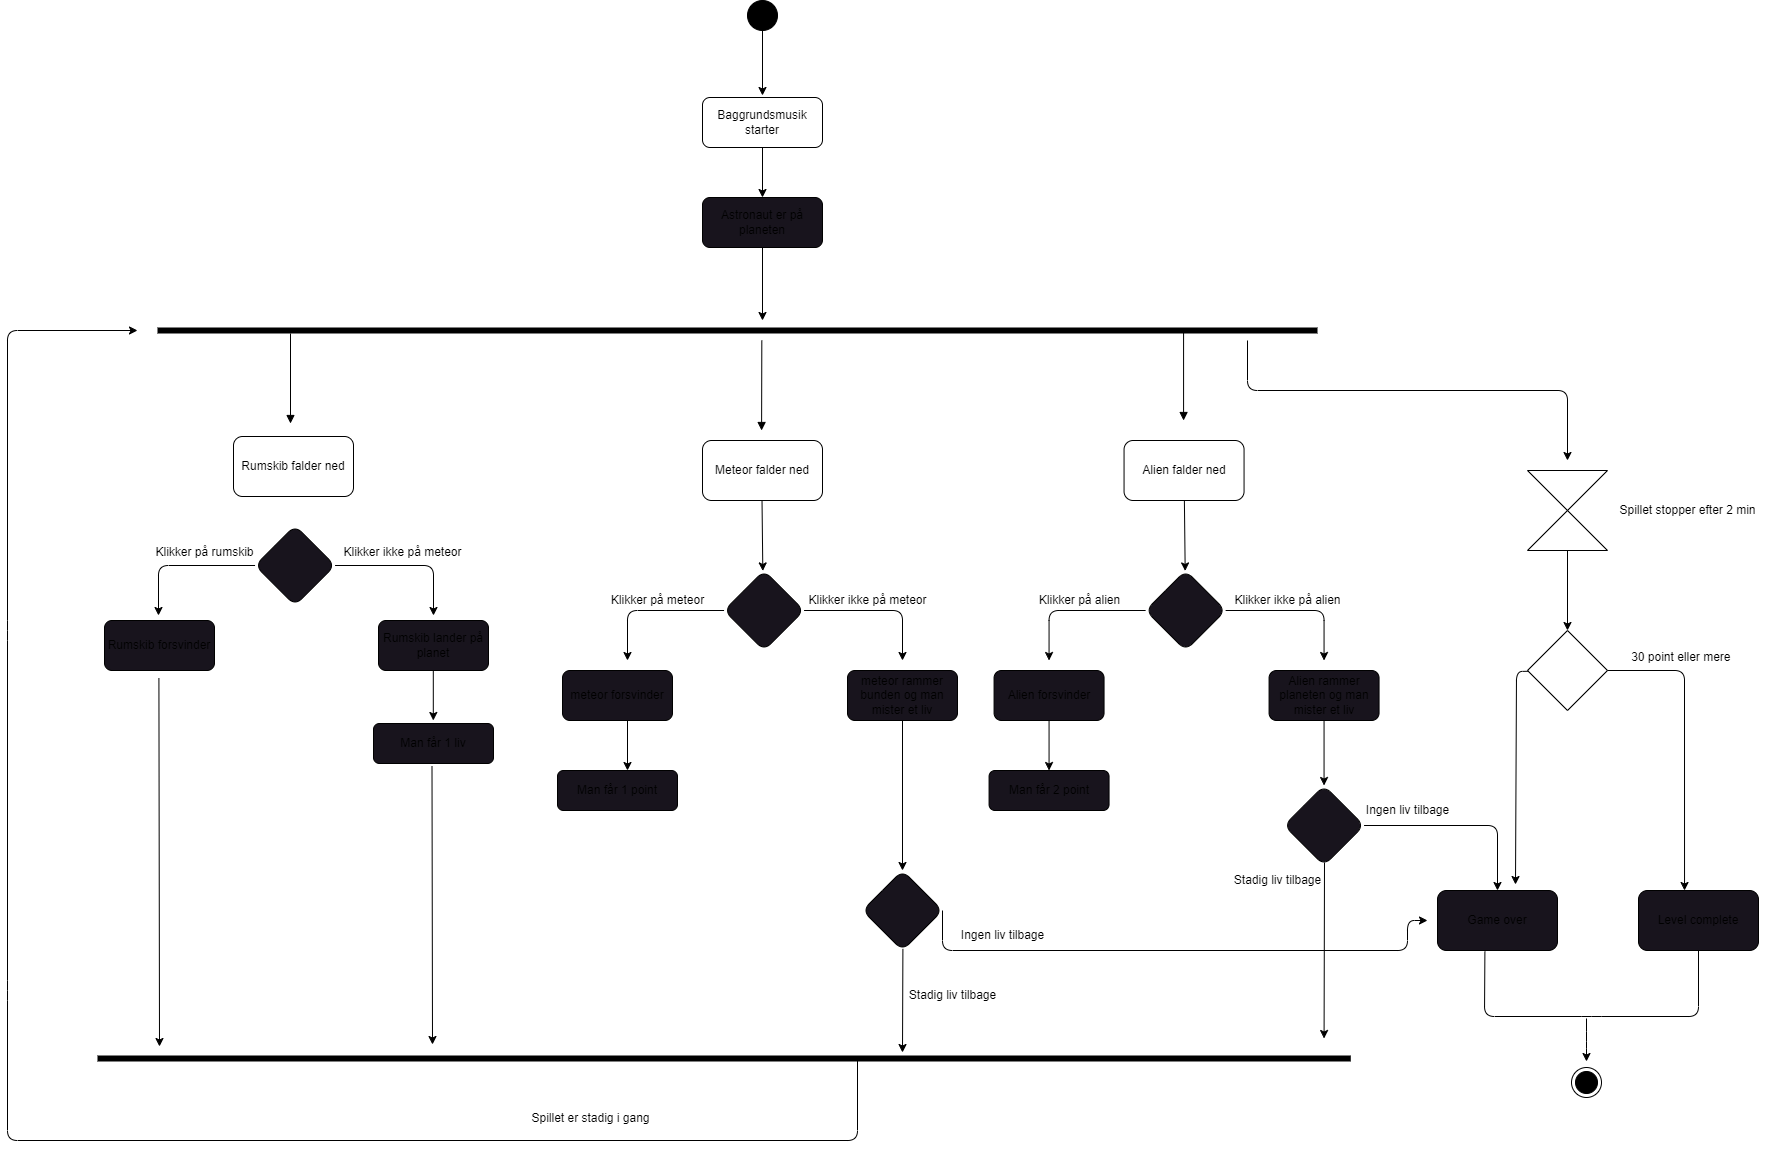

The diagram above was exported from draw.io. Its source (the exported page's mxGraphModel, read from the mxfile embedded in the PNG):
<mxGraphModel dx="2567" dy="1151" grid="0" gridSize="10" guides="1" tooltips="1" connect="1" arrows="1" fold="1" page="0" pageScale="1" pageWidth="1600" pageHeight="900" math="0" shadow="0">
  <root>
    <mxCell id="0" />
    <mxCell id="1" parent="0" />
    <mxCell id="4" value="" style="edgeStyle=none;html=1;" parent="1" source="2" edge="1">
      <mxGeometry relative="1" as="geometry">
        <mxPoint x="485" y="135" as="targetPoint" />
      </mxGeometry>
    </mxCell>
    <mxCell id="2" value="" style="ellipse;fillColor=strokeColor;" parent="1" vertex="1">
      <mxGeometry x="470" y="40" width="30" height="30" as="geometry" />
    </mxCell>
    <mxCell id="7" value="" style="edgeStyle=none;html=1;" parent="1" edge="1">
      <mxGeometry relative="1" as="geometry">
        <mxPoint x="485" y="187" as="sourcePoint" />
        <mxPoint x="485" y="237" as="targetPoint" />
      </mxGeometry>
    </mxCell>
    <mxCell id="5" value="Baggrundsmusik starter" style="rounded=1;whiteSpace=wrap;html=1;" parent="1" vertex="1">
      <mxGeometry x="425" y="137" width="120" height="50" as="geometry" />
    </mxCell>
    <mxCell id="6" value="Astronaut er på planeten" style="whiteSpace=wrap;html=1;fillColor=rgb(24, 20, 29);rounded=1;" parent="1" vertex="1">
      <mxGeometry x="425" y="237" width="120" height="50" as="geometry" />
    </mxCell>
    <mxCell id="10" value="" style="endArrow=none;startArrow=none;endFill=0;startFill=0;endSize=8;html=1;verticalAlign=bottom;labelBackgroundColor=none;strokeWidth=6;" parent="1" edge="1">
      <mxGeometry width="160" relative="1" as="geometry">
        <mxPoint x="-120" y="370" as="sourcePoint" />
        <mxPoint x="1040" y="370" as="targetPoint" />
      </mxGeometry>
    </mxCell>
    <mxCell id="12" value="" style="html=1;verticalAlign=bottom;labelBackgroundColor=none;endArrow=block;endFill=1;" parent="1" edge="1">
      <mxGeometry width="160" relative="1" as="geometry">
        <mxPoint x="13" y="373" as="sourcePoint" />
        <mxPoint x="13" y="463" as="targetPoint" />
      </mxGeometry>
    </mxCell>
    <mxCell id="13" value="" style="html=1;verticalAlign=bottom;labelBackgroundColor=none;endArrow=block;endFill=1;" parent="1" edge="1">
      <mxGeometry width="160" relative="1" as="geometry">
        <mxPoint x="906.08" y="370" as="sourcePoint" />
        <mxPoint x="906.08" y="460" as="targetPoint" />
      </mxGeometry>
    </mxCell>
    <mxCell id="14" value="" style="html=1;verticalAlign=bottom;labelBackgroundColor=none;endArrow=block;endFill=1;" parent="1" edge="1">
      <mxGeometry width="160" relative="1" as="geometry">
        <mxPoint x="484.32000000000005" y="380" as="sourcePoint" />
        <mxPoint x="484.09000000000003" y="470" as="targetPoint" />
      </mxGeometry>
    </mxCell>
    <mxCell id="16" value="" style="endArrow=classic;html=1;exitX=0.5;exitY=1;exitDx=0;exitDy=0;" parent="1" source="6" edge="1">
      <mxGeometry width="50" height="50" relative="1" as="geometry">
        <mxPoint x="370" y="270" as="sourcePoint" />
        <mxPoint x="485" y="360" as="targetPoint" />
      </mxGeometry>
    </mxCell>
    <mxCell id="17" value="Meteor falder ned" style="rounded=1;whiteSpace=wrap;html=1;" parent="1" vertex="1">
      <mxGeometry x="425" y="480" width="120" height="60" as="geometry" />
    </mxCell>
    <mxCell id="18" value="Rumskib falder ned" style="rounded=1;whiteSpace=wrap;html=1;" parent="1" vertex="1">
      <mxGeometry x="-44" y="476" width="120" height="60" as="geometry" />
    </mxCell>
    <mxCell id="104" value="" style="edgeStyle=none;html=1;" parent="1" source="22" target="103" edge="1">
      <mxGeometry relative="1" as="geometry" />
    </mxCell>
    <mxCell id="22" value="" style="shape=collate;whiteSpace=wrap;html=1;fillStyle=auto;fillColor=none;gradientColor=none;" parent="1" vertex="1">
      <mxGeometry x="1250" y="510" width="80" height="80" as="geometry" />
    </mxCell>
    <mxCell id="24" value="" style="endArrow=classic;html=1;" parent="1" edge="1">
      <mxGeometry width="50" height="50" relative="1" as="geometry">
        <mxPoint x="970" y="380" as="sourcePoint" />
        <mxPoint x="1290" y="500" as="targetPoint" />
        <Array as="points">
          <mxPoint x="970" y="430" />
          <mxPoint x="1290" y="430" />
        </Array>
      </mxGeometry>
    </mxCell>
    <mxCell id="25" value="Spillet stopper efter 2 min" style="text;html=1;align=center;verticalAlign=middle;resizable=0;points=[];autosize=1;strokeColor=none;fillColor=none;" parent="1" vertex="1">
      <mxGeometry x="1330" y="535" width="160" height="30" as="geometry" />
    </mxCell>
    <mxCell id="38" value="" style="edgeStyle=none;html=1;" parent="1" source="39" target="41" edge="1">
      <mxGeometry relative="1" as="geometry" />
    </mxCell>
    <mxCell id="39" value="Alien falder ned" style="rounded=1;whiteSpace=wrap;html=1;" parent="1" vertex="1">
      <mxGeometry x="846.56" y="480" width="120" height="60" as="geometry" />
    </mxCell>
    <mxCell id="40" value="" style="edgeStyle=none;html=1;" parent="1" source="41" edge="1">
      <mxGeometry relative="1" as="geometry">
        <Array as="points">
          <mxPoint x="1046.56" y="650" />
        </Array>
        <mxPoint x="1046.56" y="700" as="targetPoint" />
      </mxGeometry>
    </mxCell>
    <mxCell id="41" value="" style="rhombus;whiteSpace=wrap;html=1;fillColor=rgb(24, 20, 29);rounded=1;" parent="1" vertex="1">
      <mxGeometry x="868.1199999999999" y="610" width="80" height="80" as="geometry" />
    </mxCell>
    <mxCell id="53" value="" style="edgeStyle=none;html=1;" parent="1" source="44" target="52" edge="1">
      <mxGeometry relative="1" as="geometry" />
    </mxCell>
    <mxCell id="44" value="Alien rammer planeten og man mister et liv" style="whiteSpace=wrap;html=1;fillColor=rgb(24, 20, 29);rounded=1;" parent="1" vertex="1">
      <mxGeometry x="991.56" y="710" width="110" height="50" as="geometry" />
    </mxCell>
    <mxCell id="45" value="" style="edgeStyle=none;html=1;exitX=0;exitY=0.5;exitDx=0;exitDy=0;" parent="1" source="41" edge="1">
      <mxGeometry relative="1" as="geometry">
        <mxPoint x="681.56" y="650" as="sourcePoint" />
        <mxPoint x="771.56" y="700" as="targetPoint" />
        <Array as="points">
          <mxPoint x="771.56" y="650" />
        </Array>
      </mxGeometry>
    </mxCell>
    <mxCell id="46" value="Klikker ikke på alien" style="text;html=1;align=center;verticalAlign=middle;resizable=0;points=[];autosize=1;strokeColor=none;fillColor=none;" parent="1" vertex="1">
      <mxGeometry x="944.9999999999999" y="625" width="130" height="30" as="geometry" />
    </mxCell>
    <mxCell id="47" value="Klikker på alien" style="text;html=1;align=center;verticalAlign=middle;resizable=0;points=[];autosize=1;strokeColor=none;fillColor=none;" parent="1" vertex="1">
      <mxGeometry x="751.56" y="625" width="100" height="30" as="geometry" />
    </mxCell>
    <mxCell id="49" value="" style="edgeStyle=none;html=1;" parent="1" source="50" target="51" edge="1">
      <mxGeometry relative="1" as="geometry" />
    </mxCell>
    <mxCell id="50" value="Alien forsvinder" style="whiteSpace=wrap;html=1;fillColor=rgb(24, 20, 29);rounded=1;" parent="1" vertex="1">
      <mxGeometry x="716.56" y="710" width="110" height="50" as="geometry" />
    </mxCell>
    <mxCell id="51" value="Man får 2 point" style="whiteSpace=wrap;html=1;fillColor=rgb(24, 20, 29);rounded=1;" parent="1" vertex="1">
      <mxGeometry x="711.56" y="810" width="120" height="40" as="geometry" />
    </mxCell>
    <mxCell id="55" value="" style="edgeStyle=none;html=1;" parent="1" source="52" target="54" edge="1">
      <mxGeometry relative="1" as="geometry">
        <Array as="points">
          <mxPoint x="1220" y="865" />
        </Array>
      </mxGeometry>
    </mxCell>
    <mxCell id="52" value="" style="rhombus;whiteSpace=wrap;html=1;fillColor=rgb(24, 20, 29);rounded=1;" parent="1" vertex="1">
      <mxGeometry x="1006.56" y="825" width="80" height="80" as="geometry" />
    </mxCell>
    <mxCell id="54" value="Game over" style="whiteSpace=wrap;html=1;fillColor=rgb(24, 20, 29);rounded=1;" parent="1" vertex="1">
      <mxGeometry x="1160" y="930" width="120" height="60" as="geometry" />
    </mxCell>
    <mxCell id="56" value="Ingen liv tilbage" style="text;html=1;align=center;verticalAlign=middle;resizable=0;points=[];autosize=1;strokeColor=none;fillColor=none;" parent="1" vertex="1">
      <mxGeometry x="1075" y="835" width="110" height="30" as="geometry" />
    </mxCell>
    <mxCell id="68" value="" style="edgeStyle=none;html=1;" parent="1" source="69" edge="1">
      <mxGeometry relative="1" as="geometry">
        <Array as="points">
          <mxPoint x="625" y="650" />
        </Array>
        <mxPoint x="625" y="700" as="targetPoint" />
      </mxGeometry>
    </mxCell>
    <mxCell id="69" value="" style="rhombus;whiteSpace=wrap;html=1;fillColor=rgb(24, 20, 29);rounded=1;" parent="1" vertex="1">
      <mxGeometry x="446.5599999999999" y="610" width="80" height="80" as="geometry" />
    </mxCell>
    <mxCell id="70" value="" style="edgeStyle=none;html=1;" parent="1" source="71" target="78" edge="1">
      <mxGeometry relative="1" as="geometry" />
    </mxCell>
    <mxCell id="71" value="meteor rammer bunden og man mister et liv" style="whiteSpace=wrap;html=1;fillColor=rgb(24, 20, 29);rounded=1;" parent="1" vertex="1">
      <mxGeometry x="570" y="710" width="110" height="50" as="geometry" />
    </mxCell>
    <mxCell id="72" value="" style="edgeStyle=none;html=1;exitX=0;exitY=0.5;exitDx=0;exitDy=0;" parent="1" source="69" edge="1">
      <mxGeometry relative="1" as="geometry">
        <mxPoint x="259.99999999999994" y="650" as="sourcePoint" />
        <mxPoint x="349.99999999999994" y="700" as="targetPoint" />
        <Array as="points">
          <mxPoint x="349.99999999999994" y="650" />
        </Array>
      </mxGeometry>
    </mxCell>
    <mxCell id="73" value="Klikker ikke på meteor" style="text;html=1;align=center;verticalAlign=middle;resizable=0;points=[];autosize=1;strokeColor=none;fillColor=none;" parent="1" vertex="1">
      <mxGeometry x="520" y="625" width="140" height="30" as="geometry" />
    </mxCell>
    <mxCell id="74" value="Klikker på meteor" style="text;html=1;align=center;verticalAlign=middle;resizable=0;points=[];autosize=1;strokeColor=none;fillColor=none;" parent="1" vertex="1">
      <mxGeometry x="319.99999999999994" y="625" width="120" height="30" as="geometry" />
    </mxCell>
    <mxCell id="75" value="" style="edgeStyle=none;html=1;" parent="1" edge="1">
      <mxGeometry relative="1" as="geometry">
        <mxPoint x="350" y="760" as="sourcePoint" />
        <mxPoint x="350" y="810" as="targetPoint" />
      </mxGeometry>
    </mxCell>
    <mxCell id="76" value="meteor forsvinder" style="whiteSpace=wrap;html=1;fillColor=rgb(24, 20, 29);rounded=1;" parent="1" vertex="1">
      <mxGeometry x="284.99999999999994" y="710" width="110" height="50" as="geometry" />
    </mxCell>
    <mxCell id="77" value="Man får 1 point" style="whiteSpace=wrap;html=1;fillColor=rgb(24, 20, 29);rounded=1;" parent="1" vertex="1">
      <mxGeometry x="279.99999999999994" y="810" width="120" height="40" as="geometry" />
    </mxCell>
    <mxCell id="78" value="" style="rhombus;whiteSpace=wrap;html=1;fillColor=rgb(24, 20, 29);rounded=1;" parent="1" vertex="1">
      <mxGeometry x="585" y="910" width="80" height="80" as="geometry" />
    </mxCell>
    <mxCell id="79" value="" style="edgeStyle=none;html=1;" parent="1" edge="1">
      <mxGeometry relative="1" as="geometry">
        <mxPoint x="484.5242857142856" y="540" as="sourcePoint" />
        <mxPoint x="485.30919751342174" y="610.4408024865781" as="targetPoint" />
      </mxGeometry>
    </mxCell>
    <mxCell id="81" value="" style="endArrow=classic;html=1;exitX=1;exitY=0.5;exitDx=0;exitDy=0;" parent="1" source="78" edge="1">
      <mxGeometry width="50" height="50" relative="1" as="geometry">
        <mxPoint x="830" y="740" as="sourcePoint" />
        <mxPoint x="1150" y="960" as="targetPoint" />
        <Array as="points">
          <mxPoint x="665" y="990" />
          <mxPoint x="1130" y="990" />
          <mxPoint x="1130" y="960" />
        </Array>
      </mxGeometry>
    </mxCell>
    <mxCell id="82" value="Ingen liv tilbage" style="text;html=1;align=center;verticalAlign=middle;resizable=0;points=[];autosize=1;strokeColor=none;fillColor=none;" parent="1" vertex="1">
      <mxGeometry x="670" y="960" width="110" height="30" as="geometry" />
    </mxCell>
    <mxCell id="83" value="" style="endArrow=classic;html=1;" parent="1" edge="1">
      <mxGeometry width="50" height="50" relative="1" as="geometry">
        <mxPoint x="1047" y="902" as="sourcePoint" />
        <mxPoint x="1046.57" y="1078" as="targetPoint" />
      </mxGeometry>
    </mxCell>
    <mxCell id="84" value="Stadig liv tilbage" style="text;html=1;align=center;verticalAlign=middle;resizable=0;points=[];autosize=1;strokeColor=none;fillColor=none;" parent="1" vertex="1">
      <mxGeometry x="945" y="905" width="110" height="30" as="geometry" />
    </mxCell>
    <mxCell id="85" value="" style="endArrow=classic;html=1;exitX=0.505;exitY=0.98;exitDx=0;exitDy=0;exitPerimeter=0;" parent="1" source="78" edge="1">
      <mxGeometry width="50" height="50" relative="1" as="geometry">
        <mxPoint x="625" y="1060" as="sourcePoint" />
        <mxPoint x="625" y="1092" as="targetPoint" />
      </mxGeometry>
    </mxCell>
    <mxCell id="86" value="Stadig liv tilbage" style="text;html=1;align=center;verticalAlign=middle;resizable=0;points=[];autosize=1;strokeColor=none;fillColor=none;" parent="1" vertex="1">
      <mxGeometry x="620" y="1020" width="110" height="30" as="geometry" />
    </mxCell>
    <mxCell id="88" value="" style="endArrow=none;startArrow=none;endFill=0;startFill=0;endSize=8;html=1;verticalAlign=bottom;labelBackgroundColor=none;strokeWidth=6;" parent="1" edge="1">
      <mxGeometry width="160" relative="1" as="geometry">
        <mxPoint x="-180" y="1098" as="sourcePoint" />
        <mxPoint x="1073.28" y="1098" as="targetPoint" />
      </mxGeometry>
    </mxCell>
    <mxCell id="89" value="" style="endArrow=classic;html=1;" parent="1" edge="1">
      <mxGeometry width="50" height="50" relative="1" as="geometry">
        <mxPoint x="580" y="1100" as="sourcePoint" />
        <mxPoint x="-140" y="370" as="targetPoint" />
        <Array as="points">
          <mxPoint x="580" y="1180" />
          <mxPoint x="-270" y="1180" />
          <mxPoint x="-270" y="1030" />
          <mxPoint x="-270" y="670" />
          <mxPoint x="-270" y="370" />
        </Array>
      </mxGeometry>
    </mxCell>
    <mxCell id="90" value="Spillet er stadig i gang" style="text;html=1;align=center;verticalAlign=middle;resizable=0;points=[];autosize=1;strokeColor=none;fillColor=none;" parent="1" vertex="1">
      <mxGeometry x="243" y="1143" width="140" height="30" as="geometry" />
    </mxCell>
    <mxCell id="91" value="" style="edgeStyle=none;html=1;" parent="1" source="92" edge="1">
      <mxGeometry relative="1" as="geometry">
        <Array as="points">
          <mxPoint x="156" y="605" />
        </Array>
        <mxPoint x="156.00000000000023" y="655" as="targetPoint" />
      </mxGeometry>
    </mxCell>
    <mxCell id="92" value="" style="rhombus;whiteSpace=wrap;html=1;fillColor=rgb(24, 20, 29);rounded=1;" parent="1" vertex="1">
      <mxGeometry x="-22.44000000000011" y="565" width="80" height="80" as="geometry" />
    </mxCell>
    <mxCell id="93" value="" style="edgeStyle=none;html=1;exitX=0;exitY=0.5;exitDx=0;exitDy=0;" parent="1" source="92" edge="1">
      <mxGeometry relative="1" as="geometry">
        <mxPoint x="-209.00000000000006" y="605" as="sourcePoint" />
        <mxPoint x="-119" y="655" as="targetPoint" />
        <Array as="points">
          <mxPoint x="-119.00000000000006" y="605" />
        </Array>
      </mxGeometry>
    </mxCell>
    <mxCell id="94" value="Klikker ikke på meteor" style="text;html=1;align=center;verticalAlign=middle;resizable=0;points=[];autosize=1;strokeColor=none;fillColor=none;" parent="1" vertex="1">
      <mxGeometry x="55" y="577" width="140" height="30" as="geometry" />
    </mxCell>
    <mxCell id="95" value="Klikker på rumskib" style="text;html=1;align=center;verticalAlign=middle;resizable=0;points=[];autosize=1;strokeColor=none;fillColor=none;" parent="1" vertex="1">
      <mxGeometry x="-131.00000000000006" y="579" width="116" height="26" as="geometry" />
    </mxCell>
    <mxCell id="97" value="Rumskib forsvinder" style="whiteSpace=wrap;html=1;fillColor=rgb(24, 20, 29);rounded=1;" parent="1" vertex="1">
      <mxGeometry x="-173.00000000000006" y="660" width="110" height="50" as="geometry" />
    </mxCell>
    <mxCell id="98" value="Rumskib lander på planet" style="whiteSpace=wrap;html=1;fillColor=rgb(24, 20, 29);rounded=1;" parent="1" vertex="1">
      <mxGeometry x="100.99999999999994" y="660" width="110" height="50" as="geometry" />
    </mxCell>
    <mxCell id="99" value="Man får 1 liv" style="whiteSpace=wrap;html=1;fillColor=rgb(24, 20, 29);rounded=1;" parent="1" vertex="1">
      <mxGeometry x="95.99999999999994" y="763" width="120" height="40" as="geometry" />
    </mxCell>
    <mxCell id="100" value="" style="edgeStyle=none;html=1;" parent="1" edge="1">
      <mxGeometry relative="1" as="geometry">
        <mxPoint x="155.8" y="710" as="sourcePoint" />
        <mxPoint x="155.8" y="760.0000000000002" as="targetPoint" />
      </mxGeometry>
    </mxCell>
    <mxCell id="101" value="" style="endArrow=classic;html=1;" parent="1" edge="1">
      <mxGeometry width="50" height="50" relative="1" as="geometry">
        <mxPoint x="154.5" y="806" as="sourcePoint" />
        <mxPoint x="155" y="1084" as="targetPoint" />
      </mxGeometry>
    </mxCell>
    <mxCell id="102" value="" style="endArrow=classic;html=1;" parent="1" edge="1">
      <mxGeometry width="50" height="50" relative="1" as="geometry">
        <mxPoint x="-118.58999999999997" y="717.5" as="sourcePoint" />
        <mxPoint x="-118" y="1086" as="targetPoint" />
      </mxGeometry>
    </mxCell>
    <mxCell id="105" style="edgeStyle=none;html=1;" parent="1" source="103" edge="1">
      <mxGeometry relative="1" as="geometry">
        <mxPoint x="1238" y="924" as="targetPoint" />
        <Array as="points">
          <mxPoint x="1239" y="711" />
        </Array>
      </mxGeometry>
    </mxCell>
    <mxCell id="107" value="" style="edgeStyle=none;html=1;" parent="1" source="103" edge="1">
      <mxGeometry relative="1" as="geometry">
        <mxPoint x="1407.04" y="930.0000000000002" as="targetPoint" />
        <Array as="points">
          <mxPoint x="1407" y="710" />
        </Array>
      </mxGeometry>
    </mxCell>
    <mxCell id="103" value="" style="rhombus;whiteSpace=wrap;html=1;fillColor=none;fillStyle=auto;gradientColor=none;" parent="1" vertex="1">
      <mxGeometry x="1250" y="670" width="80" height="80" as="geometry" />
    </mxCell>
    <mxCell id="108" value="Level complete" style="whiteSpace=wrap;html=1;fillColor=rgb(24, 20, 29);rounded=1;" parent="1" vertex="1">
      <mxGeometry x="1361" y="930" width="120" height="60" as="geometry" />
    </mxCell>
    <mxCell id="109" value="30 point eller mere&amp;nbsp;" style="text;html=1;align=center;verticalAlign=middle;resizable=0;points=[];autosize=1;strokeColor=none;fillColor=none;" parent="1" vertex="1">
      <mxGeometry x="1344" y="684" width="121" height="26" as="geometry" />
    </mxCell>
    <mxCell id="112" value="" style="endArrow=none;html=1;entryX=0.5;entryY=1;entryDx=0;entryDy=0;exitX=0.395;exitY=1.018;exitDx=0;exitDy=0;exitPerimeter=0;" parent="1" source="54" target="108" edge="1">
      <mxGeometry width="50" height="50" relative="1" as="geometry">
        <mxPoint x="1217" y="1048" as="sourcePoint" />
        <mxPoint x="1284" y="1052" as="targetPoint" />
        <Array as="points">
          <mxPoint x="1207" y="1056" />
          <mxPoint x="1314" y="1056" />
          <mxPoint x="1421" y="1056" />
        </Array>
      </mxGeometry>
    </mxCell>
    <mxCell id="113" value="" style="endArrow=classic;html=1;" parent="1" edge="1">
      <mxGeometry width="50" height="50" relative="1" as="geometry">
        <mxPoint x="1309" y="1058" as="sourcePoint" />
        <mxPoint x="1309" y="1101" as="targetPoint" />
        <Array as="points">
          <mxPoint x="1309" y="1081" />
        </Array>
      </mxGeometry>
    </mxCell>
    <mxCell id="114" value="" style="ellipse;html=1;shape=endState;fillColor=strokeColor;fillStyle=auto;" parent="1" vertex="1">
      <mxGeometry x="1294" y="1107" width="30" height="30" as="geometry" />
    </mxCell>
  </root>
</mxGraphModel>